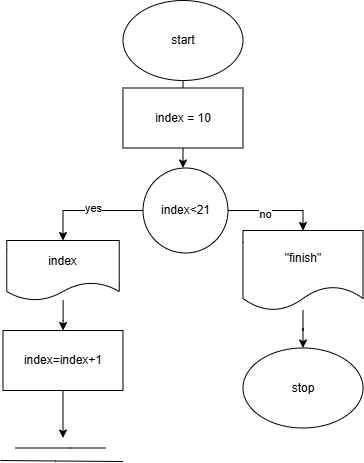

The diagram above was exported from draw.io. Its source (the exported page's mxGraphModel, read from the mxfile embedded in the PNG):
<mxGraphModel dx="1426" dy="743" grid="1" gridSize="10" guides="1" tooltips="1" connect="1" arrows="1" fold="1" page="1" pageScale="1" pageWidth="827" pageHeight="1169" math="0" shadow="0">
  <root>
    <mxCell id="0" />
    <mxCell id="1" parent="0" />
    <mxCell id="IeOOYSpbGhkNGYJxspVi-1" edge="1" parent="1" source="IeOOYSpbGhkNGYJxspVi-2" style="edgeStyle=orthogonalEdgeStyle;rounded=0;orthogonalLoop=1;jettySize=auto;html=1;exitX=0.5;exitY=1;exitDx=0;exitDy=0;entryX=0.5;entryY=0;entryDx=0;entryDy=0;">
      <mxGeometry relative="1" as="geometry">
        <mxPoint x="462.5" y="407.5" as="targetPoint" />
      </mxGeometry>
    </mxCell>
    <mxCell id="IeOOYSpbGhkNGYJxspVi-2" parent="1" style="ellipse;whiteSpace=wrap;html=1;" value="start" vertex="1">
      <mxGeometry height="80" width="120" x="402.5" y="240" as="geometry" />
    </mxCell>
    <mxCell id="IeOOYSpbGhkNGYJxspVi-3" parent="1" style="ellipse;whiteSpace=wrap;html=1;" value="stop" vertex="1">
      <mxGeometry height="80" width="120" x="522.5" y="587.5" as="geometry" />
    </mxCell>
    <mxCell id="IeOOYSpbGhkNGYJxspVi-4" edge="1" parent="1" source="IeOOYSpbGhkNGYJxspVi-8" style="edgeStyle=orthogonalEdgeStyle;rounded=0;orthogonalLoop=1;jettySize=auto;html=1;entryX=0.5;entryY=0;entryDx=0;entryDy=0;" target="IeOOYSpbGhkNGYJxspVi-10">
      <mxGeometry relative="1" as="geometry" />
    </mxCell>
    <mxCell id="IeOOYSpbGhkNGYJxspVi-5" connectable="0" parent="IeOOYSpbGhkNGYJxspVi-4" style="edgeLabel;html=1;align=center;verticalAlign=middle;resizable=0;points=[];" value="no" vertex="1">
      <mxGeometry relative="1" x="-0.2316" y="-2" as="geometry">
        <mxPoint x="1" y="1" as="offset" />
      </mxGeometry>
    </mxCell>
    <mxCell id="IeOOYSpbGhkNGYJxspVi-6" edge="1" parent="1" source="IeOOYSpbGhkNGYJxspVi-8" style="edgeStyle=orthogonalEdgeStyle;rounded=0;orthogonalLoop=1;jettySize=auto;html=1;exitX=0;exitY=0.5;exitDx=0;exitDy=0;entryX=0.5;entryY=0;entryDx=0;entryDy=0;" target="IeOOYSpbGhkNGYJxspVi-17">
      <mxGeometry relative="1" as="geometry" />
    </mxCell>
    <mxCell id="IeOOYSpbGhkNGYJxspVi-7" connectable="0" parent="IeOOYSpbGhkNGYJxspVi-6" style="edgeLabel;html=1;align=center;verticalAlign=middle;resizable=0;points=[];" value="yes" vertex="1">
      <mxGeometry relative="1" x="-0.0818" y="-3" as="geometry">
        <mxPoint x="1" as="offset" />
      </mxGeometry>
    </mxCell>
    <mxCell id="IeOOYSpbGhkNGYJxspVi-8" parent="1" style="ellipse;whiteSpace=wrap;html=1;aspect=fixed;" value="&lt;div&gt;index&amp;lt;21&lt;/div&gt;" vertex="1">
      <mxGeometry height="85" width="85" x="422.5" y="407.5" as="geometry" />
    </mxCell>
    <mxCell id="IeOOYSpbGhkNGYJxspVi-9" edge="1" parent="1" source="IeOOYSpbGhkNGYJxspVi-10" style="edgeStyle=orthogonalEdgeStyle;rounded=0;orthogonalLoop=1;jettySize=auto;html=1;" target="IeOOYSpbGhkNGYJxspVi-3">
      <mxGeometry relative="1" as="geometry" />
    </mxCell>
    <mxCell id="IeOOYSpbGhkNGYJxspVi-10" parent="1" style="shape=document;whiteSpace=wrap;html=1;boundedLbl=1;" value="&quot;finish&quot;" vertex="1">
      <mxGeometry height="80" width="120" x="522.5" y="470" as="geometry" />
    </mxCell>
    <mxCell id="IeOOYSpbGhkNGYJxspVi-11" edge="1" parent="1" style="endArrow=none;html=1;rounded=0;" value="">
      <mxGeometry height="50" relative="1" width="50" as="geometry">
        <Array as="points">
          <mxPoint x="350" y="687.5" />
        </Array>
        <mxPoint x="295" y="687.5" as="sourcePoint" />
        <mxPoint x="385" y="687.5" as="targetPoint" />
      </mxGeometry>
    </mxCell>
    <mxCell id="IeOOYSpbGhkNGYJxspVi-12" edge="1" parent="1" style="endArrow=none;html=1;rounded=0;" value="">
      <mxGeometry height="50" relative="1" width="50" as="geometry">
        <Array as="points">
          <mxPoint x="335" y="700.5" />
        </Array>
        <mxPoint x="280" y="700" as="sourcePoint" />
        <mxPoint x="402.5" y="701" as="targetPoint" />
      </mxGeometry>
    </mxCell>
    <mxCell id="IeOOYSpbGhkNGYJxspVi-13" parent="1" style="rounded=0;whiteSpace=wrap;html=1;" value="&lt;div&gt;&lt;br&gt;&lt;/div&gt;index = 10&lt;div&gt;&lt;br&gt;&lt;/div&gt;" vertex="1">
      <mxGeometry height="60" width="120" x="402.5" y="327.5" as="geometry" />
    </mxCell>
    <mxCell id="IeOOYSpbGhkNGYJxspVi-14" edge="1" parent="1" source="IeOOYSpbGhkNGYJxspVi-15" style="edgeStyle=orthogonalEdgeStyle;rounded=0;orthogonalLoop=1;jettySize=auto;html=1;">
      <mxGeometry relative="1" as="geometry">
        <mxPoint x="342.5" y="677.5" as="targetPoint" />
      </mxGeometry>
    </mxCell>
    <mxCell id="IeOOYSpbGhkNGYJxspVi-15" parent="1" style="rounded=0;whiteSpace=wrap;html=1;" value="index=index+1" vertex="1">
      <mxGeometry height="60" width="120" x="282.5" y="570" as="geometry" />
    </mxCell>
    <mxCell id="IeOOYSpbGhkNGYJxspVi-16" edge="1" parent="1" source="IeOOYSpbGhkNGYJxspVi-17" style="edgeStyle=orthogonalEdgeStyle;rounded=0;orthogonalLoop=1;jettySize=auto;html=1;entryX=0.5;entryY=0;entryDx=0;entryDy=0;" target="IeOOYSpbGhkNGYJxspVi-15">
      <mxGeometry relative="1" as="geometry" />
    </mxCell>
    <mxCell id="IeOOYSpbGhkNGYJxspVi-17" parent="1" style="shape=document;whiteSpace=wrap;html=1;boundedLbl=1;" value="index" vertex="1">
      <mxGeometry height="60" width="112.5" x="286.25" y="480" as="geometry" />
    </mxCell>
  </root>
</mxGraphModel>